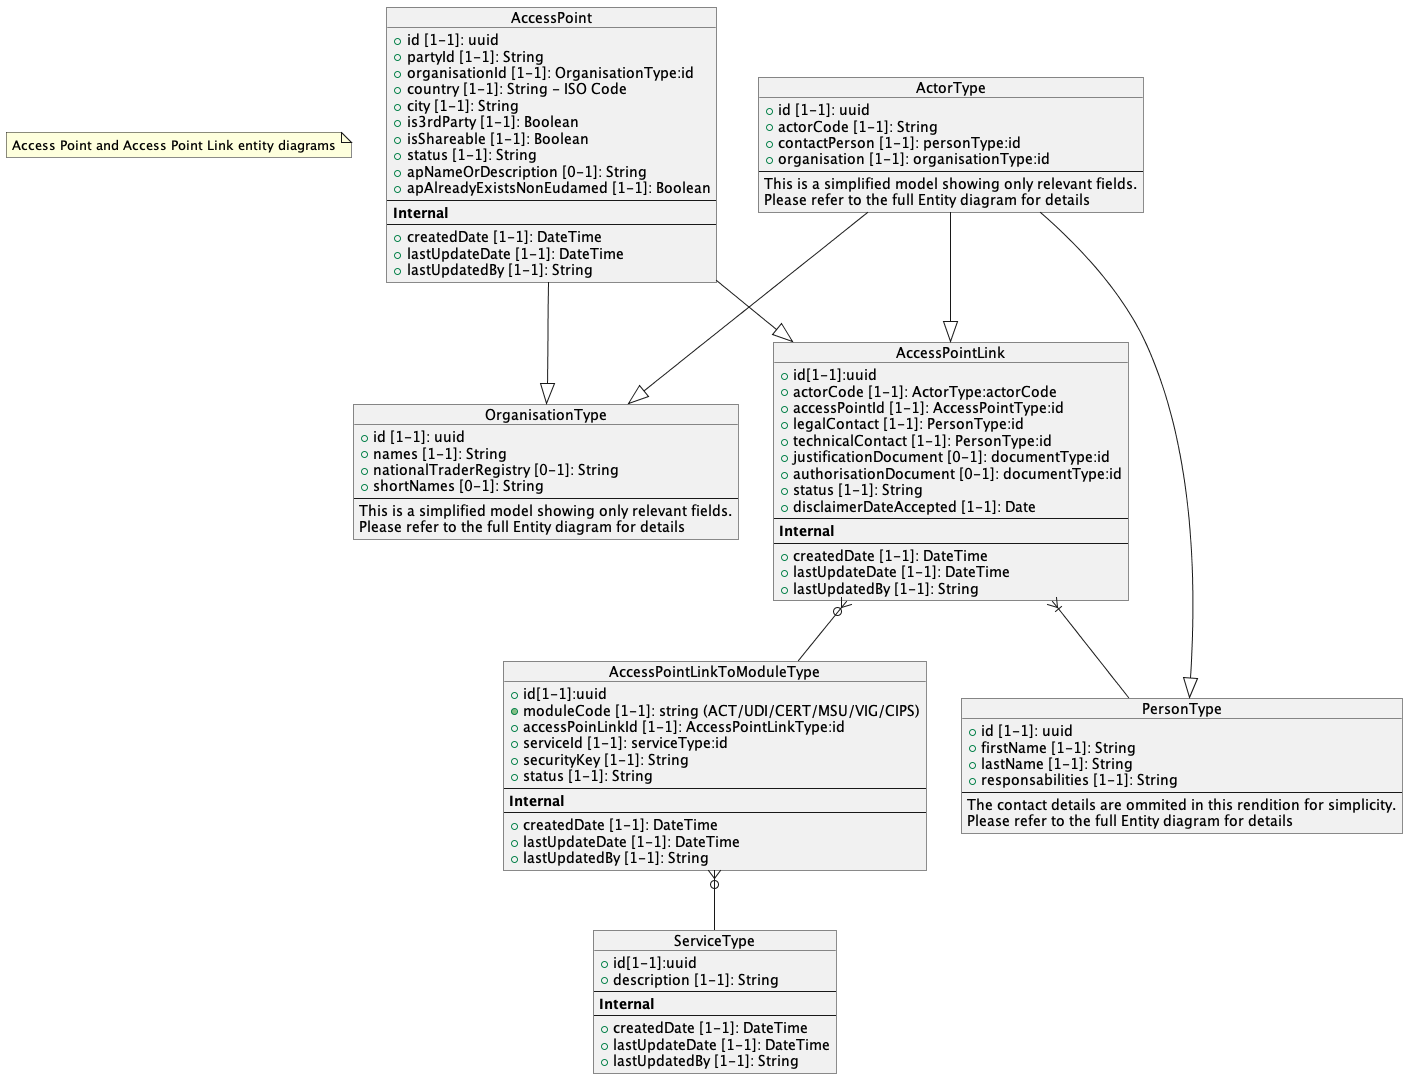

The diagram above was rendered by PlantUML. Its source (embedded in the PNG):
@startuml
note "Access Point and Access Point Link entity diagrams" as N1


!include accessPointEntity.puml
!include accessPointLinkEntity.puml
!include actorEntitySimplified.puml
!include organisationEntitySimplified.puml

ActorType --|> AccessPointLink
ActorType --|> PersonType
ActorType --|> OrganisationType
AccessPoint --|> AccessPointLink
AccessPoint --|> OrganisationType

@enduml